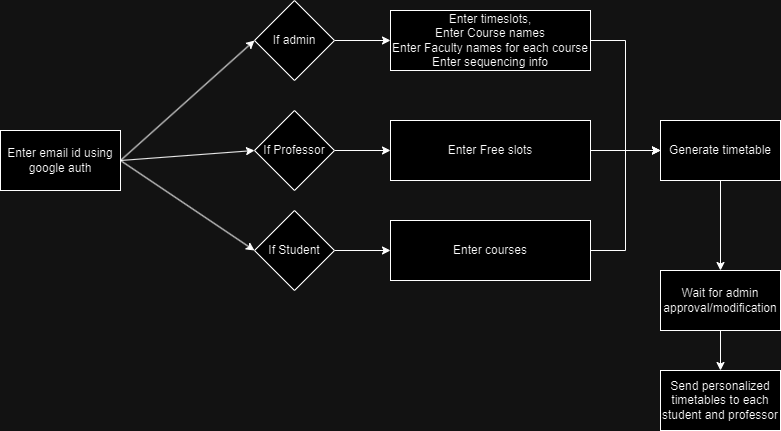

The diagram above was exported from draw.io. Its source (the exported page's mxGraphModel, read from the mxfile embedded in the PNG):
<mxGraphModel dx="1050" dy="603" grid="1" gridSize="10" guides="1" tooltips="1" connect="1" arrows="1" fold="1" page="1" pageScale="1" pageWidth="827" pageHeight="1169" math="0" shadow="0">
  <root>
    <mxCell id="0" />
    <mxCell id="1" parent="0" />
    <mxCell id="DxJS0W4VlDAAzHWfmgug-3" value="Enter email id using google auth" style="rounded=0;whiteSpace=wrap;html=1;" vertex="1" parent="1">
      <mxGeometry y="210" width="120" height="60" as="geometry" />
    </mxCell>
    <mxCell id="DxJS0W4VlDAAzHWfmgug-4" value="" style="endArrow=classic;html=1;rounded=0;exitX=1;exitY=0.5;exitDx=0;exitDy=0;entryX=0;entryY=0.5;entryDx=0;entryDy=0;" edge="1" parent="1" source="DxJS0W4VlDAAzHWfmgug-3" target="DxJS0W4VlDAAzHWfmgug-8">
      <mxGeometry width="50" height="50" relative="1" as="geometry">
        <mxPoint x="180" y="210" as="sourcePoint" />
        <mxPoint x="200" y="210" as="targetPoint" />
      </mxGeometry>
    </mxCell>
    <mxCell id="DxJS0W4VlDAAzHWfmgug-15" style="edgeStyle=orthogonalEdgeStyle;rounded=0;orthogonalLoop=1;jettySize=auto;html=1;exitX=1;exitY=0.5;exitDx=0;exitDy=0;entryX=0;entryY=0.5;entryDx=0;entryDy=0;" edge="1" parent="1" source="DxJS0W4VlDAAzHWfmgug-8" target="DxJS0W4VlDAAzHWfmgug-14">
      <mxGeometry relative="1" as="geometry" />
    </mxCell>
    <mxCell id="DxJS0W4VlDAAzHWfmgug-8" value="If admin" style="rhombus;whiteSpace=wrap;html=1;" vertex="1" parent="1">
      <mxGeometry x="254" y="80" width="80" height="80" as="geometry" />
    </mxCell>
    <mxCell id="DxJS0W4VlDAAzHWfmgug-17" style="edgeStyle=orthogonalEdgeStyle;rounded=0;orthogonalLoop=1;jettySize=auto;html=1;exitX=1;exitY=0.5;exitDx=0;exitDy=0;entryX=0;entryY=0.5;entryDx=0;entryDy=0;" edge="1" parent="1" source="DxJS0W4VlDAAzHWfmgug-10" target="DxJS0W4VlDAAzHWfmgug-16">
      <mxGeometry relative="1" as="geometry" />
    </mxCell>
    <mxCell id="DxJS0W4VlDAAzHWfmgug-10" value="If Professor" style="rhombus;whiteSpace=wrap;html=1;" vertex="1" parent="1">
      <mxGeometry x="254" y="190" width="80" height="80" as="geometry" />
    </mxCell>
    <mxCell id="DxJS0W4VlDAAzHWfmgug-19" style="edgeStyle=orthogonalEdgeStyle;rounded=0;orthogonalLoop=1;jettySize=auto;html=1;exitX=1;exitY=0.5;exitDx=0;exitDy=0;entryX=0;entryY=0.5;entryDx=0;entryDy=0;" edge="1" parent="1" source="DxJS0W4VlDAAzHWfmgug-11" target="DxJS0W4VlDAAzHWfmgug-18">
      <mxGeometry relative="1" as="geometry" />
    </mxCell>
    <mxCell id="DxJS0W4VlDAAzHWfmgug-11" value="If Student" style="rhombus;whiteSpace=wrap;html=1;" vertex="1" parent="1">
      <mxGeometry x="254" y="290" width="80" height="80" as="geometry" />
    </mxCell>
    <mxCell id="DxJS0W4VlDAAzHWfmgug-12" value="" style="endArrow=classic;html=1;rounded=0;exitX=1;exitY=0.5;exitDx=0;exitDy=0;entryX=0;entryY=0.5;entryDx=0;entryDy=0;" edge="1" parent="1" source="DxJS0W4VlDAAzHWfmgug-3" target="DxJS0W4VlDAAzHWfmgug-10">
      <mxGeometry width="50" height="50" relative="1" as="geometry">
        <mxPoint x="270" y="280" as="sourcePoint" />
        <mxPoint x="200" y="320" as="targetPoint" />
      </mxGeometry>
    </mxCell>
    <mxCell id="DxJS0W4VlDAAzHWfmgug-13" value="" style="endArrow=classic;html=1;rounded=0;exitX=1;exitY=0.5;exitDx=0;exitDy=0;entryX=0;entryY=0.5;entryDx=0;entryDy=0;" edge="1" parent="1" source="DxJS0W4VlDAAzHWfmgug-3" target="DxJS0W4VlDAAzHWfmgug-11">
      <mxGeometry width="50" height="50" relative="1" as="geometry">
        <mxPoint x="270" y="280" as="sourcePoint" />
        <mxPoint x="320" y="230" as="targetPoint" />
      </mxGeometry>
    </mxCell>
    <mxCell id="DxJS0W4VlDAAzHWfmgug-23" style="edgeStyle=orthogonalEdgeStyle;rounded=0;orthogonalLoop=1;jettySize=auto;html=1;exitX=1;exitY=0.5;exitDx=0;exitDy=0;entryX=0;entryY=0.5;entryDx=0;entryDy=0;" edge="1" parent="1" source="DxJS0W4VlDAAzHWfmgug-14" target="DxJS0W4VlDAAzHWfmgug-20">
      <mxGeometry relative="1" as="geometry" />
    </mxCell>
    <mxCell id="DxJS0W4VlDAAzHWfmgug-14" value="Enter timeslots,&lt;div&gt;Enter Course names&lt;/div&gt;&lt;div&gt;Enter Faculty names for each course&lt;/div&gt;&lt;div&gt;Enter sequencing info&lt;/div&gt;" style="rounded=0;whiteSpace=wrap;html=1;" vertex="1" parent="1">
      <mxGeometry x="390" y="90" width="200" height="60" as="geometry" />
    </mxCell>
    <mxCell id="DxJS0W4VlDAAzHWfmgug-22" style="edgeStyle=orthogonalEdgeStyle;rounded=0;orthogonalLoop=1;jettySize=auto;html=1;exitX=1;exitY=0.5;exitDx=0;exitDy=0;entryX=0;entryY=0.5;entryDx=0;entryDy=0;" edge="1" parent="1" source="DxJS0W4VlDAAzHWfmgug-16" target="DxJS0W4VlDAAzHWfmgug-20">
      <mxGeometry relative="1" as="geometry" />
    </mxCell>
    <mxCell id="DxJS0W4VlDAAzHWfmgug-16" value="Enter Free slots" style="rounded=0;whiteSpace=wrap;html=1;" vertex="1" parent="1">
      <mxGeometry x="390" y="200" width="200" height="60" as="geometry" />
    </mxCell>
    <mxCell id="DxJS0W4VlDAAzHWfmgug-21" style="edgeStyle=orthogonalEdgeStyle;rounded=0;orthogonalLoop=1;jettySize=auto;html=1;exitX=1;exitY=0.5;exitDx=0;exitDy=0;entryX=0;entryY=0.5;entryDx=0;entryDy=0;" edge="1" parent="1" source="DxJS0W4VlDAAzHWfmgug-18" target="DxJS0W4VlDAAzHWfmgug-20">
      <mxGeometry relative="1" as="geometry" />
    </mxCell>
    <mxCell id="DxJS0W4VlDAAzHWfmgug-18" value="Enter courses" style="rounded=0;whiteSpace=wrap;html=1;" vertex="1" parent="1">
      <mxGeometry x="390" y="300" width="200" height="60" as="geometry" />
    </mxCell>
    <mxCell id="DxJS0W4VlDAAzHWfmgug-26" style="edgeStyle=orthogonalEdgeStyle;rounded=0;orthogonalLoop=1;jettySize=auto;html=1;exitX=0.5;exitY=1;exitDx=0;exitDy=0;entryX=0.5;entryY=0;entryDx=0;entryDy=0;" edge="1" parent="1" source="DxJS0W4VlDAAzHWfmgug-20" target="DxJS0W4VlDAAzHWfmgug-24">
      <mxGeometry relative="1" as="geometry" />
    </mxCell>
    <mxCell id="DxJS0W4VlDAAzHWfmgug-20" value="Generate timetable" style="rounded=0;whiteSpace=wrap;html=1;" vertex="1" parent="1">
      <mxGeometry x="660" y="200" width="120" height="60" as="geometry" />
    </mxCell>
    <mxCell id="DxJS0W4VlDAAzHWfmgug-27" style="edgeStyle=orthogonalEdgeStyle;rounded=0;orthogonalLoop=1;jettySize=auto;html=1;exitX=0.5;exitY=1;exitDx=0;exitDy=0;entryX=0.5;entryY=0;entryDx=0;entryDy=0;" edge="1" parent="1" source="DxJS0W4VlDAAzHWfmgug-24" target="DxJS0W4VlDAAzHWfmgug-25">
      <mxGeometry relative="1" as="geometry" />
    </mxCell>
    <mxCell id="DxJS0W4VlDAAzHWfmgug-24" value="Wait for admin approval/modification" style="rounded=0;whiteSpace=wrap;html=1;" vertex="1" parent="1">
      <mxGeometry x="660" y="350" width="120" height="60" as="geometry" />
    </mxCell>
    <mxCell id="DxJS0W4VlDAAzHWfmgug-25" value="Send personalized timetables to each student and professor" style="rounded=0;whiteSpace=wrap;html=1;" vertex="1" parent="1">
      <mxGeometry x="660" y="450" width="120" height="60" as="geometry" />
    </mxCell>
  </root>
</mxGraphModel>